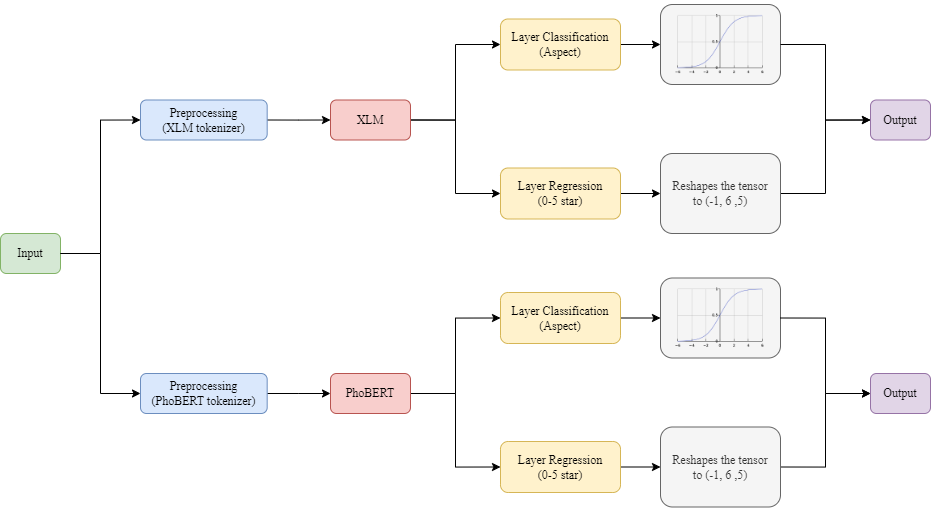

The diagram above was exported from draw.io. Its source (the exported page's mxGraphModel, read from the mxfile embedded in the PNG):
<mxGraphModel dx="2867" dy="620" grid="1" gridSize="10" guides="1" tooltips="1" connect="1" arrows="1" fold="1" page="1" pageScale="1" pageWidth="850" pageHeight="1100" math="0" shadow="0">
  <root>
    <mxCell id="0" />
    <mxCell id="1" parent="0" />
    <mxCell id="YhWoBofz43Rzes7OSh6O-10" value="" style="group" vertex="1" connectable="0" parent="1">
      <mxGeometry x="-770" y="500" width="190" height="40" as="geometry" />
    </mxCell>
    <mxCell id="YhWoBofz43Rzes7OSh6O-5" style="edgeStyle=orthogonalEdgeStyle;rounded=0;orthogonalLoop=1;jettySize=auto;html=1;exitX=1;exitY=0.5;exitDx=0;exitDy=0;" edge="1" parent="YhWoBofz43Rzes7OSh6O-10" source="YhWoBofz43Rzes7OSh6O-4">
      <mxGeometry relative="1" as="geometry">
        <mxPoint x="190" y="20" as="targetPoint" />
      </mxGeometry>
    </mxCell>
    <mxCell id="YhWoBofz43Rzes7OSh6O-4" value="&lt;font face=&quot;Times New Roman&quot;&gt;Preprocessing&lt;br&gt;(PhoBERT tokenizer)&lt;br&gt;&lt;/font&gt;" style="rounded=1;whiteSpace=wrap;html=1;fillColor=#dae8fc;strokeColor=#6c8ebf;" vertex="1" parent="YhWoBofz43Rzes7OSh6O-10">
      <mxGeometry width="126.66666666666666" height="40" as="geometry" />
    </mxCell>
    <mxCell id="YhWoBofz43Rzes7OSh6O-12" value="" style="group" vertex="1" connectable="0" parent="1">
      <mxGeometry x="-910" y="360" width="60" height="40" as="geometry" />
    </mxCell>
    <mxCell id="YhWoBofz43Rzes7OSh6O-1" value="&lt;font face=&quot;Times New Roman&quot;&gt;Input&lt;/font&gt;" style="rounded=1;whiteSpace=wrap;html=1;fillColor=#d5e8d4;strokeColor=#82b366;" vertex="1" parent="YhWoBofz43Rzes7OSh6O-12">
      <mxGeometry width="60" height="40" as="geometry" />
    </mxCell>
    <mxCell id="YhWoBofz43Rzes7OSh6O-2" style="edgeStyle=orthogonalEdgeStyle;rounded=0;orthogonalLoop=1;jettySize=auto;html=1;exitX=1;exitY=0.5;exitDx=0;exitDy=0;entryX=0;entryY=0.5;entryDx=0;entryDy=0;" edge="1" parent="1" source="YhWoBofz43Rzes7OSh6O-1" target="YhWoBofz43Rzes7OSh6O-4">
      <mxGeometry relative="1" as="geometry">
        <mxPoint x="-750" y="19.85714285714289" as="targetPoint" />
      </mxGeometry>
    </mxCell>
    <mxCell id="YhWoBofz43Rzes7OSh6O-27" style="edgeStyle=orthogonalEdgeStyle;rounded=0;orthogonalLoop=1;jettySize=auto;html=1;exitX=1;exitY=0.5;exitDx=0;exitDy=0;entryX=0;entryY=0.5;entryDx=0;entryDy=0;" edge="1" parent="1" source="YhWoBofz43Rzes7OSh6O-15" target="YhWoBofz43Rzes7OSh6O-26">
      <mxGeometry relative="1" as="geometry" />
    </mxCell>
    <mxCell id="YhWoBofz43Rzes7OSh6O-28" style="edgeStyle=orthogonalEdgeStyle;rounded=0;orthogonalLoop=1;jettySize=auto;html=1;exitX=1;exitY=0.5;exitDx=0;exitDy=0;entryX=0;entryY=0.5;entryDx=0;entryDy=0;" edge="1" parent="1" source="YhWoBofz43Rzes7OSh6O-15" target="YhWoBofz43Rzes7OSh6O-29">
      <mxGeometry relative="1" as="geometry">
        <mxPoint x="-410" y="599" as="targetPoint" />
      </mxGeometry>
    </mxCell>
    <mxCell id="YhWoBofz43Rzes7OSh6O-15" value="&lt;font face=&quot;Times New Roman&quot;&gt;PhoBERT&lt;/font&gt;" style="rounded=1;whiteSpace=wrap;html=1;fillColor=#f8cecc;strokeColor=#b85450;" vertex="1" parent="1">
      <mxGeometry x="-580" y="500" width="80" height="40" as="geometry" />
    </mxCell>
    <mxCell id="YhWoBofz43Rzes7OSh6O-31" style="edgeStyle=orthogonalEdgeStyle;rounded=0;orthogonalLoop=1;jettySize=auto;html=1;exitX=1;exitY=0.5;exitDx=0;exitDy=0;entryX=0;entryY=0.5;entryDx=0;entryDy=0;" edge="1" parent="1" source="YhWoBofz43Rzes7OSh6O-26" target="YhWoBofz43Rzes7OSh6O-30">
      <mxGeometry relative="1" as="geometry" />
    </mxCell>
    <mxCell id="YhWoBofz43Rzes7OSh6O-26" value="&lt;font face=&quot;Times New Roman&quot;&gt;Layer Classification&lt;br&gt;(Aspect)&lt;br&gt;&lt;/font&gt;" style="rounded=1;whiteSpace=wrap;html=1;fillColor=#fff2cc;strokeColor=#d6b656;" vertex="1" parent="1">
      <mxGeometry x="-410" y="419" width="120" height="51" as="geometry" />
    </mxCell>
    <mxCell id="YhWoBofz43Rzes7OSh6O-40" style="edgeStyle=orthogonalEdgeStyle;rounded=0;orthogonalLoop=1;jettySize=auto;html=1;exitX=1;exitY=0.5;exitDx=0;exitDy=0;entryX=0;entryY=0.5;entryDx=0;entryDy=0;" edge="1" parent="1" source="YhWoBofz43Rzes7OSh6O-29" target="YhWoBofz43Rzes7OSh6O-48">
      <mxGeometry relative="1" as="geometry">
        <mxPoint x="-244.29999999999973" y="593.5050000000001" as="targetPoint" />
      </mxGeometry>
    </mxCell>
    <mxCell id="YhWoBofz43Rzes7OSh6O-29" value="&lt;font face=&quot;Times New Roman&quot;&gt;Layer Regression&lt;br&gt;(0-5 star)&lt;br&gt;&lt;/font&gt;" style="rounded=1;whiteSpace=wrap;html=1;fillColor=#fff2cc;strokeColor=#d6b656;" vertex="1" parent="1">
      <mxGeometry x="-410" y="568" width="120" height="51" as="geometry" />
    </mxCell>
    <mxCell id="YhWoBofz43Rzes7OSh6O-33" value="" style="group" vertex="1" connectable="0" parent="1">
      <mxGeometry x="-250" y="400" width="120" height="80" as="geometry" />
    </mxCell>
    <mxCell id="YhWoBofz43Rzes7OSh6O-34" value="" style="group" vertex="1" connectable="0" parent="YhWoBofz43Rzes7OSh6O-33">
      <mxGeometry y="4.5" width="120" height="80" as="geometry" />
    </mxCell>
    <mxCell id="YhWoBofz43Rzes7OSh6O-30" value="" style="rounded=1;whiteSpace=wrap;html=1;glass=0;shadow=0;fillColor=#f5f5f5;strokeColor=#666666;fontColor=#333333;" vertex="1" parent="YhWoBofz43Rzes7OSh6O-34">
      <mxGeometry width="120" height="80" as="geometry" />
    </mxCell>
    <mxCell id="YhWoBofz43Rzes7OSh6O-32" value="" style="shape=image;verticalLabelPosition=bottom;labelBackgroundColor=default;verticalAlign=middle;aspect=fixed;imageAspect=0;image=data:image/png,(base64 omitted: 12604 chars);imageBorder=none;horizontal=1;" vertex="1" parent="YhWoBofz43Rzes7OSh6O-34">
      <mxGeometry x="11.4" y="7.6" width="97.2" height="64.8" as="geometry" />
    </mxCell>
    <mxCell id="YhWoBofz43Rzes7OSh6O-42" value="&lt;font face=&quot;Times New Roman&quot;&gt;Output&lt;/font&gt;" style="rounded=1;whiteSpace=wrap;html=1;fillColor=#e1d5e7;strokeColor=#9673a6;" vertex="1" parent="1">
      <mxGeometry x="-40" y="500" width="60" height="40" as="geometry" />
    </mxCell>
    <mxCell id="YhWoBofz43Rzes7OSh6O-43" style="edgeStyle=orthogonalEdgeStyle;rounded=0;orthogonalLoop=1;jettySize=auto;html=1;exitX=1;exitY=0.5;exitDx=0;exitDy=0;entryX=0;entryY=0.5;entryDx=0;entryDy=0;" edge="1" parent="1" source="YhWoBofz43Rzes7OSh6O-30" target="YhWoBofz43Rzes7OSh6O-42">
      <mxGeometry relative="1" as="geometry" />
    </mxCell>
    <mxCell id="YhWoBofz43Rzes7OSh6O-50" style="edgeStyle=orthogonalEdgeStyle;rounded=0;orthogonalLoop=1;jettySize=auto;html=1;exitX=1;exitY=0.5;exitDx=0;exitDy=0;entryX=0;entryY=0.5;entryDx=0;entryDy=0;" edge="1" parent="1" source="YhWoBofz43Rzes7OSh6O-48" target="YhWoBofz43Rzes7OSh6O-42">
      <mxGeometry relative="1" as="geometry" />
    </mxCell>
    <mxCell id="YhWoBofz43Rzes7OSh6O-48" value="&lt;font face=&quot;Times New Roman&quot;&gt;Reshapes the tensor&lt;br&gt;to (-1, 6 ,5)&lt;/font&gt;" style="rounded=1;whiteSpace=wrap;html=1;glass=0;shadow=0;fillColor=#f5f5f5;strokeColor=#666666;fontColor=#333333;" vertex="1" parent="1">
      <mxGeometry x="-250" y="553.5" width="120" height="80" as="geometry" />
    </mxCell>
    <mxCell id="YhWoBofz43Rzes7OSh6O-51" value="" style="group" vertex="1" connectable="0" parent="1">
      <mxGeometry x="-770" y="226.5" width="190" height="40" as="geometry" />
    </mxCell>
    <mxCell id="YhWoBofz43Rzes7OSh6O-52" style="edgeStyle=orthogonalEdgeStyle;rounded=0;orthogonalLoop=1;jettySize=auto;html=1;exitX=1;exitY=0.5;exitDx=0;exitDy=0;" edge="1" parent="YhWoBofz43Rzes7OSh6O-51" source="YhWoBofz43Rzes7OSh6O-53">
      <mxGeometry relative="1" as="geometry">
        <mxPoint x="190" y="20" as="targetPoint" />
      </mxGeometry>
    </mxCell>
    <mxCell id="YhWoBofz43Rzes7OSh6O-53" value="&lt;font face=&quot;Times New Roman&quot;&gt;Preprocessing&lt;br&gt;(XLM tokenizer)&lt;br&gt;&lt;/font&gt;" style="rounded=1;whiteSpace=wrap;html=1;fillColor=#dae8fc;strokeColor=#6c8ebf;" vertex="1" parent="YhWoBofz43Rzes7OSh6O-51">
      <mxGeometry width="126.66666666666669" height="40" as="geometry" />
    </mxCell>
    <mxCell id="YhWoBofz43Rzes7OSh6O-54" style="edgeStyle=orthogonalEdgeStyle;rounded=0;orthogonalLoop=1;jettySize=auto;html=1;exitX=1;exitY=0.5;exitDx=0;exitDy=0;entryX=0;entryY=0.5;entryDx=0;entryDy=0;" edge="1" parent="1" source="YhWoBofz43Rzes7OSh6O-56" target="YhWoBofz43Rzes7OSh6O-58">
      <mxGeometry relative="1" as="geometry" />
    </mxCell>
    <mxCell id="YhWoBofz43Rzes7OSh6O-55" style="edgeStyle=orthogonalEdgeStyle;rounded=0;orthogonalLoop=1;jettySize=auto;html=1;exitX=1;exitY=0.5;exitDx=0;exitDy=0;entryX=0;entryY=0.5;entryDx=0;entryDy=0;" edge="1" parent="1" source="YhWoBofz43Rzes7OSh6O-56" target="YhWoBofz43Rzes7OSh6O-60">
      <mxGeometry relative="1" as="geometry">
        <mxPoint x="-410" y="325.5" as="targetPoint" />
      </mxGeometry>
    </mxCell>
    <mxCell id="YhWoBofz43Rzes7OSh6O-56" value="&lt;font face=&quot;Times New Roman&quot;&gt;XLM&lt;/font&gt;" style="rounded=1;whiteSpace=wrap;html=1;fillColor=#f8cecc;strokeColor=#b85450;" vertex="1" parent="1">
      <mxGeometry x="-580" y="226.5" width="80" height="40" as="geometry" />
    </mxCell>
    <mxCell id="YhWoBofz43Rzes7OSh6O-57" style="edgeStyle=orthogonalEdgeStyle;rounded=0;orthogonalLoop=1;jettySize=auto;html=1;exitX=1;exitY=0.5;exitDx=0;exitDy=0;entryX=0;entryY=0.5;entryDx=0;entryDy=0;" edge="1" parent="1" source="YhWoBofz43Rzes7OSh6O-58" target="YhWoBofz43Rzes7OSh6O-63">
      <mxGeometry relative="1" as="geometry" />
    </mxCell>
    <mxCell id="YhWoBofz43Rzes7OSh6O-58" value="&lt;font face=&quot;Times New Roman&quot;&gt;Layer Classification&lt;br&gt;(Aspect)&lt;br&gt;&lt;/font&gt;" style="rounded=1;whiteSpace=wrap;html=1;fillColor=#fff2cc;strokeColor=#d6b656;" vertex="1" parent="1">
      <mxGeometry x="-410" y="145.5" width="120" height="51" as="geometry" />
    </mxCell>
    <mxCell id="YhWoBofz43Rzes7OSh6O-59" style="edgeStyle=orthogonalEdgeStyle;rounded=0;orthogonalLoop=1;jettySize=auto;html=1;exitX=1;exitY=0.5;exitDx=0;exitDy=0;entryX=0;entryY=0.5;entryDx=0;entryDy=0;" edge="1" parent="1" source="YhWoBofz43Rzes7OSh6O-60" target="YhWoBofz43Rzes7OSh6O-68">
      <mxGeometry relative="1" as="geometry">
        <mxPoint x="-244.29999999999973" y="320.0050000000001" as="targetPoint" />
      </mxGeometry>
    </mxCell>
    <mxCell id="YhWoBofz43Rzes7OSh6O-60" value="&lt;font face=&quot;Times New Roman&quot;&gt;Layer Regression&lt;br&gt;(0-5 star)&lt;br&gt;&lt;/font&gt;" style="rounded=1;whiteSpace=wrap;html=1;fillColor=#fff2cc;strokeColor=#d6b656;" vertex="1" parent="1">
      <mxGeometry x="-410" y="294.5" width="120" height="51" as="geometry" />
    </mxCell>
    <mxCell id="YhWoBofz43Rzes7OSh6O-61" value="" style="group" vertex="1" connectable="0" parent="1">
      <mxGeometry x="-250" y="126.5" width="120" height="80" as="geometry" />
    </mxCell>
    <mxCell id="YhWoBofz43Rzes7OSh6O-62" value="" style="group" vertex="1" connectable="0" parent="YhWoBofz43Rzes7OSh6O-61">
      <mxGeometry y="4.5" width="120" height="80" as="geometry" />
    </mxCell>
    <mxCell id="YhWoBofz43Rzes7OSh6O-63" value="" style="rounded=1;whiteSpace=wrap;html=1;glass=0;shadow=0;fillColor=#f5f5f5;strokeColor=#666666;fontColor=#333333;" vertex="1" parent="YhWoBofz43Rzes7OSh6O-62">
      <mxGeometry width="120" height="80" as="geometry" />
    </mxCell>
    <mxCell id="YhWoBofz43Rzes7OSh6O-64" value="" style="shape=image;verticalLabelPosition=bottom;labelBackgroundColor=default;verticalAlign=middle;aspect=fixed;imageAspect=0;image=data:image/png,(base64 omitted: 12604 chars);imageBorder=none;horizontal=1;" vertex="1" parent="YhWoBofz43Rzes7OSh6O-62">
      <mxGeometry x="11.4" y="7.6" width="97.2" height="64.8" as="geometry" />
    </mxCell>
    <mxCell id="YhWoBofz43Rzes7OSh6O-65" value="&lt;font face=&quot;Times New Roman&quot;&gt;Output&lt;/font&gt;" style="rounded=1;whiteSpace=wrap;html=1;fillColor=#e1d5e7;strokeColor=#9673a6;" vertex="1" parent="1">
      <mxGeometry x="-40" y="226.5" width="60" height="40" as="geometry" />
    </mxCell>
    <mxCell id="YhWoBofz43Rzes7OSh6O-66" style="edgeStyle=orthogonalEdgeStyle;rounded=0;orthogonalLoop=1;jettySize=auto;html=1;exitX=1;exitY=0.5;exitDx=0;exitDy=0;entryX=0;entryY=0.5;entryDx=0;entryDy=0;" edge="1" parent="1" source="YhWoBofz43Rzes7OSh6O-63" target="YhWoBofz43Rzes7OSh6O-65">
      <mxGeometry relative="1" as="geometry" />
    </mxCell>
    <mxCell id="YhWoBofz43Rzes7OSh6O-67" style="edgeStyle=orthogonalEdgeStyle;rounded=0;orthogonalLoop=1;jettySize=auto;html=1;exitX=1;exitY=0.5;exitDx=0;exitDy=0;entryX=0;entryY=0.5;entryDx=0;entryDy=0;" edge="1" parent="1" source="YhWoBofz43Rzes7OSh6O-68" target="YhWoBofz43Rzes7OSh6O-65">
      <mxGeometry relative="1" as="geometry" />
    </mxCell>
    <mxCell id="YhWoBofz43Rzes7OSh6O-68" value="&lt;font face=&quot;Times New Roman&quot;&gt;Reshapes the tensor&lt;br&gt;to (-1, 6 ,5)&lt;/font&gt;" style="rounded=1;whiteSpace=wrap;html=1;glass=0;shadow=0;fillColor=#f5f5f5;strokeColor=#666666;fontColor=#333333;" vertex="1" parent="1">
      <mxGeometry x="-250" y="280" width="120" height="80" as="geometry" />
    </mxCell>
    <mxCell id="YhWoBofz43Rzes7OSh6O-69" style="edgeStyle=orthogonalEdgeStyle;rounded=0;orthogonalLoop=1;jettySize=auto;html=1;exitX=1;exitY=0.5;exitDx=0;exitDy=0;entryX=0;entryY=0.5;entryDx=0;entryDy=0;" edge="1" parent="1" source="YhWoBofz43Rzes7OSh6O-1" target="YhWoBofz43Rzes7OSh6O-53">
      <mxGeometry relative="1" as="geometry" />
    </mxCell>
  </root>
</mxGraphModel>